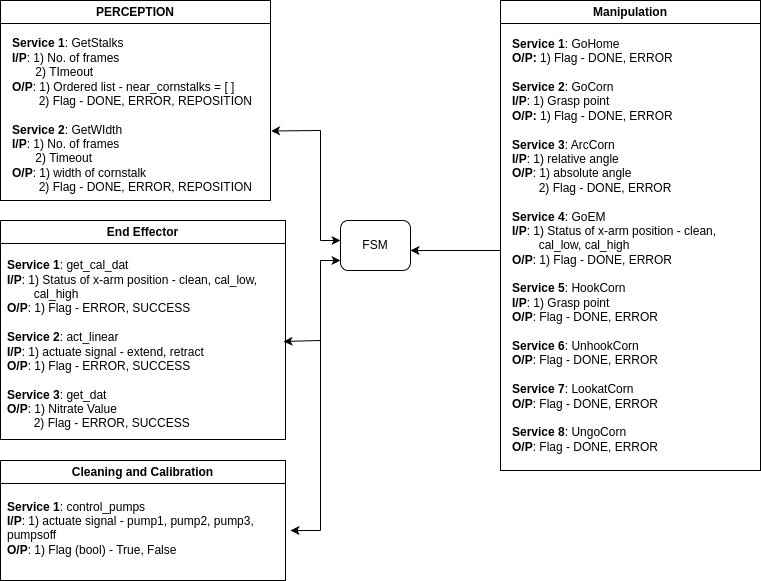

The diagram above was exported from draw.io. Its source (the exported page's mxGraphModel, read from the mxfile embedded in the PNG):
<mxGraphModel dx="991" dy="513" grid="1" gridSize="10" guides="1" tooltips="1" connect="1" arrows="1" fold="1" page="1" pageScale="1" pageWidth="850" pageHeight="1100" math="0" shadow="0">
  <root>
    <mxCell id="0" />
    <mxCell id="1" parent="0" />
    <mxCell id="gte-CjXXEEd9Sb4a729S-2" value="FSM" style="rounded=1;whiteSpace=wrap;html=1;" parent="1" vertex="1">
      <mxGeometry x="380" y="230" width="70" height="50" as="geometry" />
    </mxCell>
    <mxCell id="gte-CjXXEEd9Sb4a729S-10" value="PERCEPTION" style="swimlane;whiteSpace=wrap;html=1;" parent="1" vertex="1">
      <mxGeometry x="40" y="10" width="270" height="200" as="geometry" />
    </mxCell>
    <mxCell id="gte-CjXXEEd9Sb4a729S-11" value="&lt;b&gt;Service 1&lt;/b&gt;: GetStalks&lt;br&gt;&lt;b&gt;I/P&lt;/b&gt;: 1) No. of frames&lt;br&gt;&amp;nbsp; &amp;nbsp; &amp;nbsp; &amp;nbsp;2) TImeout&lt;br&gt;&lt;b&gt;O/P&lt;/b&gt;: 1) Ordered list - near_cornstalks = [ ]&lt;br&gt;&amp;nbsp; &amp;nbsp; &amp;nbsp; &amp;nbsp; 2) Flag - DONE, ERROR, REPOSITION&lt;br&gt;&lt;br&gt;&lt;b&gt;Service 2&lt;/b&gt;: GetWIdth&lt;br&gt;&lt;b&gt;I/P&lt;/b&gt;: 1) No. of frames&lt;br&gt;&amp;nbsp; &amp;nbsp; &amp;nbsp; &amp;nbsp;2) Timeout&lt;br&gt;&lt;b&gt;O/P&lt;/b&gt;: 1) width of cornstalk&lt;br&gt;&amp;nbsp; &amp;nbsp; &amp;nbsp; &amp;nbsp; 2) Flag - DONE, ERROR, REPOSITION" style="text;html=1;align=left;verticalAlign=middle;resizable=0;points=[];autosize=1;strokeColor=none;fillColor=none;" parent="gte-CjXXEEd9Sb4a729S-10" vertex="1">
      <mxGeometry x="10" y="30" width="260" height="170" as="geometry" />
    </mxCell>
    <mxCell id="gte-CjXXEEd9Sb4a729S-12" value="End Effector" style="swimlane;whiteSpace=wrap;html=1;" parent="1" vertex="1">
      <mxGeometry x="40" y="230" width="285" height="219" as="geometry" />
    </mxCell>
    <mxCell id="gte-CjXXEEd9Sb4a729S-13" value="&lt;b&gt;Service 1&lt;/b&gt;: get_cal_dat&lt;br&gt;&lt;b&gt;I/P&lt;/b&gt;: 1) Status of x-arm position - clean, cal_low,&amp;nbsp;&lt;br&gt;&lt;span style=&quot;white-space: pre;&quot;&gt;&#09;&lt;/span&gt;cal_high&lt;br&gt;&lt;b&gt;O/P&lt;/b&gt;: 1) Flag - ERROR, SUCCESS&lt;br&gt;&lt;br&gt;&lt;b&gt;Service 2&lt;/b&gt;: act_linear&lt;br&gt;&lt;b&gt;I/P&lt;/b&gt;: 1) actuate signal - extend, retract&lt;br&gt;&lt;b&gt;O/P&lt;/b&gt;: 1) Flag - ERROR, SUCCESS&lt;br&gt;&lt;br&gt;&lt;b&gt;Service 3&lt;/b&gt;: get_dat&lt;br&gt;&lt;b&gt;O/P&lt;/b&gt;: 1) Nitrate Value&lt;br&gt;&amp;nbsp; &amp;nbsp; &amp;nbsp; &amp;nbsp; 2) Flag - ERROR, SUCCESS" style="text;html=1;align=left;verticalAlign=middle;resizable=0;points=[];autosize=1;strokeColor=none;fillColor=none;" parent="gte-CjXXEEd9Sb4a729S-12" vertex="1">
      <mxGeometry x="5" y="29" width="280" height="190" as="geometry" />
    </mxCell>
    <mxCell id="gte-CjXXEEd9Sb4a729S-15" value="Manipulation" style="swimlane;whiteSpace=wrap;html=1;" parent="1" vertex="1">
      <mxGeometry x="540" y="10" width="260" height="470" as="geometry" />
    </mxCell>
    <mxCell id="gte-CjXXEEd9Sb4a729S-16" value="&lt;b&gt;Service 1&lt;/b&gt;: GoHome&lt;br&gt;&lt;b&gt;O/P:&lt;/b&gt; 1) Flag - DONE, ERROR&lt;br&gt;&lt;br&gt;&lt;b&gt;Service 2&lt;/b&gt;: GoCorn&lt;br&gt;&lt;b&gt;I/P&lt;/b&gt;: 1) Grasp point&lt;br&gt;&lt;b&gt;O/P:&lt;/b&gt; 1) Flag - DONE, ERROR&lt;br&gt;&lt;br&gt;&lt;b&gt;Service 3&lt;/b&gt;: ArcCorn&lt;br&gt;&lt;b&gt;I/P&lt;/b&gt;: 1) relative angle&lt;br&gt;&lt;b&gt;O/P&lt;/b&gt;: 1) absolute angle&lt;br&gt;&lt;span style=&quot;white-space: pre;&quot;&gt;&#09;&lt;/span&gt;2) Flag - DONE, ERROR&lt;br&gt;&lt;br&gt;&lt;b&gt;Service 4&lt;/b&gt;: GoEM&lt;br&gt;&lt;b&gt;I/P&lt;/b&gt;: 1) Status of x-arm position - clean, &lt;br&gt;&lt;span style=&quot;white-space: pre;&quot;&gt;&#09;&lt;/span&gt;cal_low, cal_high&lt;br&gt;&lt;b&gt;O/P&lt;/b&gt;: 1) Flag - DONE, ERROR&lt;br&gt;&lt;br&gt;&lt;b&gt;Service 5&lt;/b&gt;: HookCorn&lt;br&gt;&lt;b&gt;I/P&lt;/b&gt;: 1) Grasp point&lt;br&gt;&lt;b&gt;O/P&lt;/b&gt;: Flag - DONE, ERROR&lt;br&gt;&lt;br&gt;&lt;b&gt;Service 6&lt;/b&gt;: UnhookCorn&lt;br&gt;&lt;b&gt;O/P&lt;/b&gt;: Flag - DONE, ERROR&lt;div&gt;&lt;br&gt;&lt;/div&gt;&lt;div&gt;&lt;b&gt;Service 7&lt;/b&gt;: LookatCorn&lt;br&gt;&lt;b&gt;O/P&lt;/b&gt;: Flag - DONE, ERROR&lt;br&gt;&lt;br&gt;&lt;/div&gt;&lt;div&gt;&lt;b&gt;Service 8&lt;/b&gt;: UngoCorn&lt;br&gt;&lt;b&gt;O/P&lt;/b&gt;: Flag - DONE, ERROR&lt;br&gt;&lt;/div&gt;" style="text;html=1;align=left;verticalAlign=middle;resizable=0;points=[];autosize=1;strokeColor=none;fillColor=none;" parent="gte-CjXXEEd9Sb4a729S-15" vertex="1">
      <mxGeometry x="10" y="30" width="230" height="430" as="geometry" />
    </mxCell>
    <mxCell id="gte-CjXXEEd9Sb4a729S-17" value="Cleaning and Calibration" style="swimlane;whiteSpace=wrap;html=1;" parent="1" vertex="1">
      <mxGeometry x="40" y="470" width="285" height="120" as="geometry" />
    </mxCell>
    <mxCell id="gte-CjXXEEd9Sb4a729S-18" value="&lt;b&gt;Service 1&lt;/b&gt;: control_pumps&lt;br&gt;&lt;b&gt;I/P&lt;/b&gt;: 1) actuate signal - pump1, pump2, pump3, &lt;br&gt;pumpsoff&lt;br&gt;&lt;b&gt;O/P&lt;/b&gt;: 1) Flag (bool) - True, False&amp;nbsp;&lt;div&gt;&lt;br&gt;&lt;/div&gt;" style="text;html=1;align=left;verticalAlign=middle;resizable=0;points=[];autosize=1;strokeColor=none;fillColor=none;" parent="gte-CjXXEEd9Sb4a729S-17" vertex="1">
      <mxGeometry x="5" y="30" width="270" height="90" as="geometry" />
    </mxCell>
    <mxCell id="gte-CjXXEEd9Sb4a729S-21" value="" style="endArrow=classic;html=1;rounded=0;entryX=1;entryY=0.25;entryDx=0;entryDy=0;" parent="1" edge="1">
      <mxGeometry width="50" height="50" relative="1" as="geometry">
        <mxPoint x="540" y="260" as="sourcePoint" />
        <mxPoint x="450" y="260" as="targetPoint" />
      </mxGeometry>
    </mxCell>
    <mxCell id="gte-CjXXEEd9Sb4a729S-29" value="" style="endArrow=none;html=1;rounded=0;" parent="1" edge="1">
      <mxGeometry width="50" height="50" relative="1" as="geometry">
        <mxPoint x="360" y="250" as="sourcePoint" />
        <mxPoint x="360" y="140" as="targetPoint" />
      </mxGeometry>
    </mxCell>
    <mxCell id="gte-CjXXEEd9Sb4a729S-30" value="" style="endArrow=none;html=1;rounded=0;" parent="1" edge="1">
      <mxGeometry width="50" height="50" relative="1" as="geometry">
        <mxPoint x="360" y="460" as="sourcePoint" />
        <mxPoint x="360" y="270" as="targetPoint" />
      </mxGeometry>
    </mxCell>
    <mxCell id="gte-CjXXEEd9Sb4a729S-31" value="" style="endArrow=classic;html=1;rounded=0;" parent="1" edge="1">
      <mxGeometry width="50" height="50" relative="1" as="geometry">
        <mxPoint x="360" y="250" as="sourcePoint" />
        <mxPoint x="380" y="250" as="targetPoint" />
      </mxGeometry>
    </mxCell>
    <mxCell id="gte-CjXXEEd9Sb4a729S-32" value="" style="endArrow=classic;html=1;rounded=0;" parent="1" edge="1">
      <mxGeometry width="50" height="50" relative="1" as="geometry">
        <mxPoint x="360" y="270" as="sourcePoint" />
        <mxPoint x="380" y="270" as="targetPoint" />
      </mxGeometry>
    </mxCell>
    <mxCell id="HkxxvnCI9--PFqk6iYWs-2" value="" style="endArrow=none;html=1;rounded=0;" edge="1" parent="1">
      <mxGeometry width="50" height="50" relative="1" as="geometry">
        <mxPoint x="360" y="540" as="sourcePoint" />
        <mxPoint x="360" y="460" as="targetPoint" />
      </mxGeometry>
    </mxCell>
    <mxCell id="HkxxvnCI9--PFqk6iYWs-3" value="" style="endArrow=classic;html=1;rounded=0;entryX=1.002;entryY=0.591;entryDx=0;entryDy=0;entryPerimeter=0;" edge="1" parent="1" target="gte-CjXXEEd9Sb4a729S-11">
      <mxGeometry width="50" height="50" relative="1" as="geometry">
        <mxPoint x="360" y="140" as="sourcePoint" />
        <mxPoint x="310" y="190" as="targetPoint" />
      </mxGeometry>
    </mxCell>
    <mxCell id="HkxxvnCI9--PFqk6iYWs-6" value="" style="endArrow=classic;html=1;rounded=0;entryX=0.993;entryY=0.484;entryDx=0;entryDy=0;entryPerimeter=0;" edge="1" parent="1" target="gte-CjXXEEd9Sb4a729S-13">
      <mxGeometry width="50" height="50" relative="1" as="geometry">
        <mxPoint x="360" y="350" as="sourcePoint" />
        <mxPoint x="310" y="400" as="targetPoint" />
      </mxGeometry>
    </mxCell>
    <mxCell id="HkxxvnCI9--PFqk6iYWs-7" value="" style="endArrow=classic;html=1;rounded=0;" edge="1" parent="1">
      <mxGeometry width="50" height="50" relative="1" as="geometry">
        <mxPoint x="360" y="540" as="sourcePoint" />
        <mxPoint x="330" y="540" as="targetPoint" />
      </mxGeometry>
    </mxCell>
  </root>
</mxGraphModel>